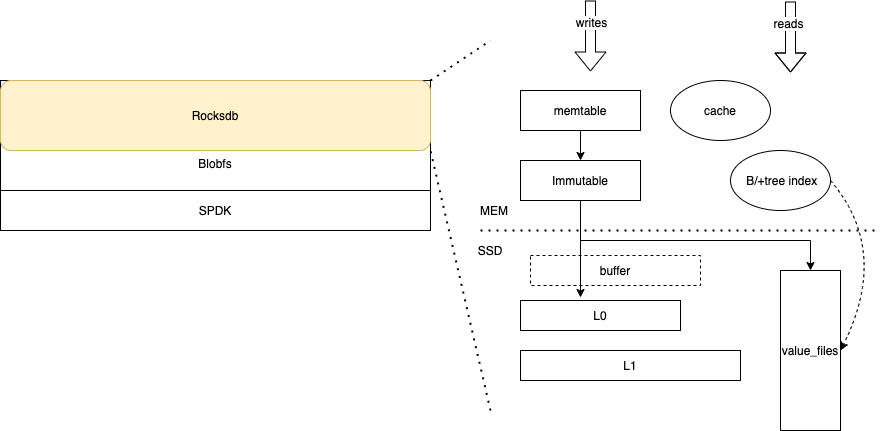

The diagram above was exported from draw.io. Its source (the exported page's mxGraphModel, read from the mxfile embedded in the PNG):
<mxGraphModel dx="1718" dy="515" grid="1" gridSize="10" guides="1" tooltips="1" connect="1" arrows="1" fold="1" page="1" pageScale="1" pageWidth="827" pageHeight="1169" math="0" shadow="0">
  <root>
    <mxCell id="0" />
    <mxCell id="1" parent="0" />
    <mxCell id="x0WG_OBrpSiHurraEE0I-3" value="SPDK" style="rounded=0;whiteSpace=wrap;html=1;" vertex="1" parent="1">
      <mxGeometry x="-80" y="290" width="430" height="40" as="geometry" />
    </mxCell>
    <mxCell id="x0WG_OBrpSiHurraEE0I-5" value="&lt;br&gt;&lt;br&gt;&lt;br&gt;&lt;br&gt;Blobfs" style="rounded=0;whiteSpace=wrap;html=1;" vertex="1" parent="1">
      <mxGeometry x="-80" y="180" width="430" height="110" as="geometry" />
    </mxCell>
    <mxCell id="x0WG_OBrpSiHurraEE0I-4" value="&lt;span style=&quot;text-align: right&quot;&gt;Rocksdb&lt;/span&gt;" style="rounded=1;whiteSpace=wrap;html=1;fillColor=#fff2cc;strokeColor=#d6b656;" vertex="1" parent="1">
      <mxGeometry x="-80" y="180" width="430" height="70" as="geometry" />
    </mxCell>
    <mxCell id="x0WG_OBrpSiHurraEE0I-7" value="" style="endArrow=none;dashed=1;html=1;dashPattern=1 3;strokeWidth=2;" edge="1" parent="1">
      <mxGeometry width="50" height="50" relative="1" as="geometry">
        <mxPoint x="400" y="330" as="sourcePoint" />
        <mxPoint x="800" y="330" as="targetPoint" />
      </mxGeometry>
    </mxCell>
    <mxCell id="x0WG_OBrpSiHurraEE0I-10" value="SSD" style="text;html=1;strokeColor=none;fillColor=none;align=center;verticalAlign=middle;whiteSpace=wrap;rounded=0;" vertex="1" parent="1">
      <mxGeometry x="390" y="340" width="40" height="20" as="geometry" />
    </mxCell>
    <mxCell id="x0WG_OBrpSiHurraEE0I-15" value="" style="endArrow=classic;html=1;exitX=0.5;exitY=1;exitDx=0;exitDy=0;" edge="1" parent="1" source="x0WG_OBrpSiHurraEE0I-20" target="x0WG_OBrpSiHurraEE0I-21">
      <mxGeometry width="50" height="50" relative="1" as="geometry">
        <mxPoint x="500" y="240" as="sourcePoint" />
        <mxPoint x="540" y="220" as="targetPoint" />
      </mxGeometry>
    </mxCell>
    <mxCell id="x0WG_OBrpSiHurraEE0I-17" value="L0" style="rounded=0;whiteSpace=wrap;html=1;" vertex="1" parent="1">
      <mxGeometry x="440" y="400" width="160" height="30" as="geometry" />
    </mxCell>
    <mxCell id="x0WG_OBrpSiHurraEE0I-19" value="buffer" style="rounded=0;whiteSpace=wrap;html=1;dashed=1;" vertex="1" parent="1">
      <mxGeometry x="450" y="355" width="170" height="30" as="geometry" />
    </mxCell>
    <mxCell id="x0WG_OBrpSiHurraEE0I-20" value="memtable" style="rounded=0;whiteSpace=wrap;html=1;" vertex="1" parent="1">
      <mxGeometry x="440" y="190" width="120" height="40" as="geometry" />
    </mxCell>
    <mxCell id="x0WG_OBrpSiHurraEE0I-21" value="Immutable" style="rounded=0;whiteSpace=wrap;html=1;" vertex="1" parent="1">
      <mxGeometry x="440" y="260" width="120" height="40" as="geometry" />
    </mxCell>
    <mxCell id="x0WG_OBrpSiHurraEE0I-22" value="MEM" style="text;html=1;strokeColor=none;fillColor=none;align=center;verticalAlign=middle;whiteSpace=wrap;rounded=0;" vertex="1" parent="1">
      <mxGeometry x="394" y="300" width="40" height="20" as="geometry" />
    </mxCell>
    <mxCell id="x0WG_OBrpSiHurraEE0I-23" value="" style="endArrow=classic;html=1;exitX=0.5;exitY=1;exitDx=0;exitDy=0;" edge="1" parent="1" source="x0WG_OBrpSiHurraEE0I-21">
      <mxGeometry width="50" height="50" relative="1" as="geometry">
        <mxPoint x="510" y="240" as="sourcePoint" />
        <mxPoint x="500" y="397" as="targetPoint" />
      </mxGeometry>
    </mxCell>
    <mxCell id="x0WG_OBrpSiHurraEE0I-25" value="value_files" style="rounded=0;whiteSpace=wrap;html=1;" vertex="1" parent="1">
      <mxGeometry x="700" y="370" width="60" height="160" as="geometry" />
    </mxCell>
    <mxCell id="x0WG_OBrpSiHurraEE0I-27" value="L1" style="rounded=0;whiteSpace=wrap;html=1;" vertex="1" parent="1">
      <mxGeometry x="440" y="450" width="220" height="30" as="geometry" />
    </mxCell>
    <mxCell id="x0WG_OBrpSiHurraEE0I-28" value="" style="endArrow=classic;html=1;entryX=0.5;entryY=0;entryDx=0;entryDy=0;" edge="1" parent="1" target="x0WG_OBrpSiHurraEE0I-25">
      <mxGeometry width="50" height="50" relative="1" as="geometry">
        <mxPoint x="730" y="340" as="sourcePoint" />
        <mxPoint x="410" y="410" as="targetPoint" />
      </mxGeometry>
    </mxCell>
    <mxCell id="x0WG_OBrpSiHurraEE0I-29" value="" style="endArrow=none;html=1;" edge="1" parent="1">
      <mxGeometry width="50" height="50" relative="1" as="geometry">
        <mxPoint x="500" y="340" as="sourcePoint" />
        <mxPoint x="730" y="340" as="targetPoint" />
      </mxGeometry>
    </mxCell>
    <mxCell id="x0WG_OBrpSiHurraEE0I-31" value="" style="endArrow=none;dashed=1;html=1;dashPattern=1 3;strokeWidth=2;" edge="1" parent="1">
      <mxGeometry width="50" height="50" relative="1" as="geometry">
        <mxPoint x="350" y="180" as="sourcePoint" />
        <mxPoint x="410" y="140" as="targetPoint" />
      </mxGeometry>
    </mxCell>
    <mxCell id="x0WG_OBrpSiHurraEE0I-32" value="" style="endArrow=none;dashed=1;html=1;dashPattern=1 3;strokeWidth=2;entryX=1;entryY=1;entryDx=0;entryDy=0;" edge="1" parent="1" target="x0WG_OBrpSiHurraEE0I-4">
      <mxGeometry width="50" height="50" relative="1" as="geometry">
        <mxPoint x="410" y="510" as="sourcePoint" />
        <mxPoint x="330" y="390" as="targetPoint" />
      </mxGeometry>
    </mxCell>
    <mxCell id="x0WG_OBrpSiHurraEE0I-33" value="&amp;nbsp;B/+tree index" style="ellipse;whiteSpace=wrap;html=1;" vertex="1" parent="1">
      <mxGeometry x="650" y="250" width="100" height="60" as="geometry" />
    </mxCell>
    <mxCell id="x0WG_OBrpSiHurraEE0I-34" value="cache" style="ellipse;whiteSpace=wrap;html=1;" vertex="1" parent="1">
      <mxGeometry x="590" y="180" width="100" height="60" as="geometry" />
    </mxCell>
    <mxCell id="x0WG_OBrpSiHurraEE0I-35" value="" style="endArrow=classic;dashed=1;html=1;exitX=1;exitY=0.5;exitDx=0;exitDy=0;entryX=1;entryY=0.5;entryDx=0;entryDy=0;curved=1;startArrow=none;startFill=0;endFill=1;" edge="1" parent="1" source="x0WG_OBrpSiHurraEE0I-33" target="x0WG_OBrpSiHurraEE0I-25">
      <mxGeometry width="50" height="50" relative="1" as="geometry">
        <mxPoint x="750" y="330" as="sourcePoint" />
        <mxPoint x="820" y="400" as="targetPoint" />
        <Array as="points">
          <mxPoint x="810" y="350" />
        </Array>
      </mxGeometry>
    </mxCell>
    <mxCell id="x0WG_OBrpSiHurraEE0I-36" value="" style="shape=flexArrow;endArrow=classic;html=1;" edge="1" parent="1">
      <mxGeometry width="50" height="50" relative="1" as="geometry">
        <mxPoint x="510" y="100" as="sourcePoint" />
        <mxPoint x="510" y="171" as="targetPoint" />
      </mxGeometry>
    </mxCell>
    <mxCell id="x0WG_OBrpSiHurraEE0I-38" value="writes" style="edgeLabel;html=1;align=center;verticalAlign=middle;resizable=0;points=[];" vertex="1" connectable="0" parent="x0WG_OBrpSiHurraEE0I-36">
      <mxGeometry x="-0.4085" relative="1" as="geometry">
        <mxPoint as="offset" />
      </mxGeometry>
    </mxCell>
    <mxCell id="x0WG_OBrpSiHurraEE0I-37" value="" style="shape=flexArrow;endArrow=classic;html=1;" edge="1" parent="1">
      <mxGeometry width="50" height="50" relative="1" as="geometry">
        <mxPoint x="710" y="101" as="sourcePoint" />
        <mxPoint x="710" y="172" as="targetPoint" />
        <Array as="points">
          <mxPoint x="710" y="112" />
        </Array>
      </mxGeometry>
    </mxCell>
    <mxCell id="x0WG_OBrpSiHurraEE0I-39" value="reads" style="edgeLabel;html=1;align=center;verticalAlign=middle;resizable=0;points=[];" vertex="1" connectable="0" parent="x0WG_OBrpSiHurraEE0I-37">
      <mxGeometry x="-0.4085" y="-3" relative="1" as="geometry">
        <mxPoint as="offset" />
      </mxGeometry>
    </mxCell>
  </root>
</mxGraphModel>